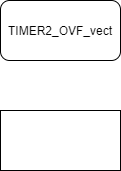

The diagram above was exported from draw.io. Its source (the exported page's mxGraphModel, read from the mxfile embedded in the PNG):
<mxGraphModel dx="1108" dy="393" grid="1" gridSize="10" guides="1" tooltips="1" connect="1" arrows="1" fold="1" page="1" pageScale="1" pageWidth="827" pageHeight="1169" math="0" shadow="0">
  <root>
    <mxCell id="0" />
    <mxCell id="1" parent="0" />
    <mxCell id="yIVOqskgy-BSbjRO8df4-1" value="TIMER2_OVF_vect" style="rounded=1;whiteSpace=wrap;html=1;" vertex="1" parent="1">
      <mxGeometry x="354" y="30" width="120" height="60" as="geometry" />
    </mxCell>
    <mxCell id="yIVOqskgy-BSbjRO8df4-2" value="" style="rounded=0;whiteSpace=wrap;html=1;" vertex="1" parent="1">
      <mxGeometry x="354" y="140" width="120" height="60" as="geometry" />
    </mxCell>
  </root>
</mxGraphModel>